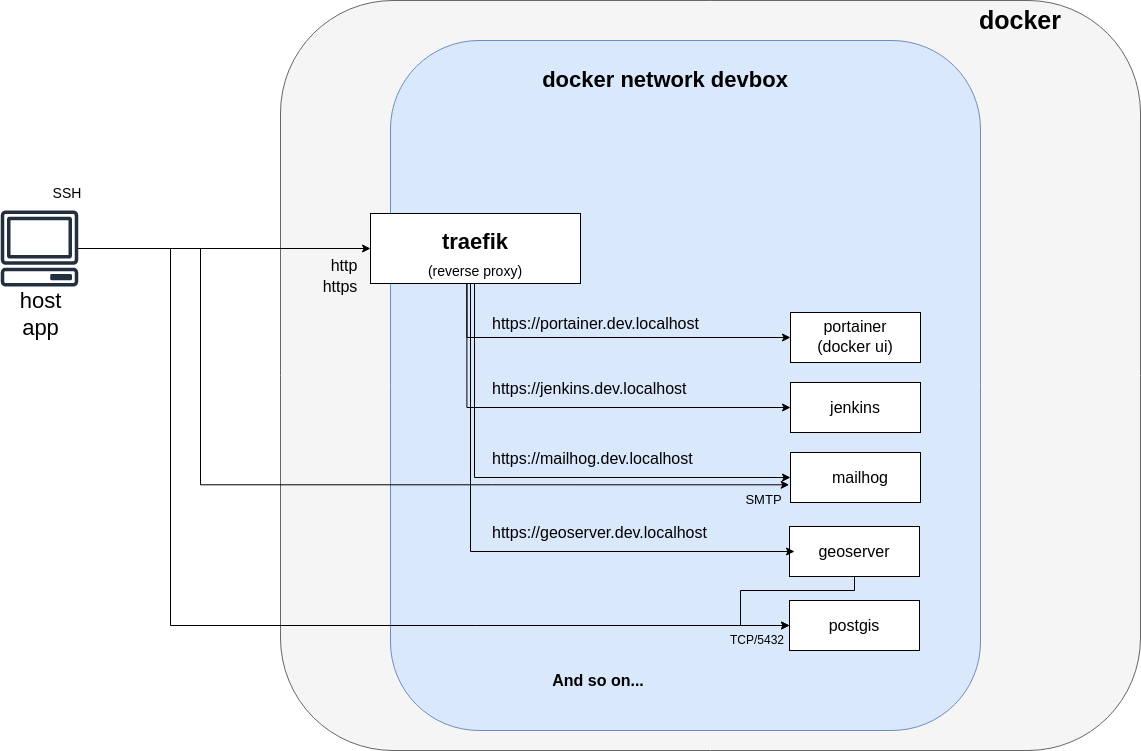

The diagram above was exported from draw.io. Its source (the exported page's mxGraphModel, read from the mxfile embedded in the PNG):
<mxGraphModel dx="1350" dy="878" grid="1" gridSize="10" guides="1" tooltips="1" connect="1" arrows="1" fold="1" page="1" pageScale="1" pageWidth="827" pageHeight="583" background="#ffffff" math="0" shadow="0">
  <root>
    <mxCell id="0" />
    <mxCell id="1" parent="0" />
    <mxCell id="TseycYVsiqoIh8Btd8lV-2320" value="" style="rounded=1;whiteSpace=wrap;html=1;fillColor=#f5f5f5;fontSize=22;strokeColor=#666666;fontColor=#333333;" parent="1" vertex="1">
      <mxGeometry x="480" y="160" width="860" height="750" as="geometry" />
    </mxCell>
    <mxCell id="TseycYVsiqoIh8Btd8lV-2259" value="" style="rounded=1;whiteSpace=wrap;html=1;fillColor=#dae8fc;fontSize=22;strokeColor=#6c8ebf;" parent="1" vertex="1">
      <mxGeometry x="590" y="200" width="590" height="690" as="geometry" />
    </mxCell>
    <mxCell id="TseycYVsiqoIh8Btd8lV-2271" value="&lt;div style=&quot;font-size: 22px&quot;&gt;&lt;font style=&quot;font-size: 22px&quot;&gt;&lt;b&gt;docker network devbox&lt;/b&gt;&lt;/font&gt;&lt;/div&gt;" style="text;html=1;strokeColor=none;fillColor=none;align=center;verticalAlign=middle;whiteSpace=wrap;rounded=0;fontSize=22;" parent="1" vertex="1">
      <mxGeometry x="640" y="220" width="450" height="40" as="geometry" />
    </mxCell>
    <mxCell id="TseycYVsiqoIh8Btd8lV-2272" style="edgeStyle=orthogonalEdgeStyle;rounded=0;orthogonalLoop=1;jettySize=auto;html=1;fontSize=22;entryX=-0.054;entryY=0.475;entryDx=0;entryDy=0;entryPerimeter=0;" parent="1" edge="1">
      <mxGeometry relative="1" as="geometry">
        <mxPoint x="1076.9631612903227" y="317.40526315789475" as="targetPoint" />
      </mxGeometry>
    </mxCell>
    <mxCell id="TseycYVsiqoIh8Btd8lV-2285" style="edgeStyle=orthogonalEdgeStyle;rounded=0;orthogonalLoop=1;jettySize=auto;html=1;entryX=0;entryY=0.5;entryDx=0;entryDy=0;fontSize=16;exitX=0.459;exitY=0.995;exitDx=0;exitDy=0;exitPerimeter=0;" parent="1" source="TseycYVsiqoIh8Btd8lV-2299" target="TseycYVsiqoIh8Btd8lV-2274" edge="1">
      <mxGeometry relative="1" as="geometry">
        <mxPoint x="670" y="455" as="sourcePoint" />
      </mxGeometry>
    </mxCell>
    <mxCell id="TseycYVsiqoIh8Btd8lV-2286" style="edgeStyle=orthogonalEdgeStyle;rounded=0;orthogonalLoop=1;jettySize=auto;html=1;entryX=0;entryY=0.5;entryDx=0;entryDy=0;exitX=0.459;exitY=1.002;exitDx=0;exitDy=0;fontSize=16;exitPerimeter=0;" parent="1" source="TseycYVsiqoIh8Btd8lV-2299" target="TseycYVsiqoIh8Btd8lV-2279" edge="1">
      <mxGeometry relative="1" as="geometry">
        <mxPoint x="670" y="455" as="sourcePoint" />
      </mxGeometry>
    </mxCell>
    <mxCell id="TseycYVsiqoIh8Btd8lV-2287" style="edgeStyle=orthogonalEdgeStyle;rounded=0;orthogonalLoop=1;jettySize=auto;html=1;entryX=0;entryY=0.5;entryDx=0;entryDy=0;exitX=0.449;exitY=0.998;exitDx=0;exitDy=0;fontSize=16;exitPerimeter=0;" parent="1" source="TseycYVsiqoIh8Btd8lV-2299" target="TseycYVsiqoIh8Btd8lV-2282" edge="1">
      <mxGeometry relative="1" as="geometry">
        <mxPoint x="670" y="455" as="sourcePoint" />
        <Array as="points">
          <mxPoint x="674" y="637" />
        </Array>
      </mxGeometry>
    </mxCell>
    <mxCell id="TseycYVsiqoIh8Btd8lV-2290" value="&lt;div style=&quot;text-align: right;&quot;&gt;&lt;span style=&quot;font-size: 16px; background-color: initial;&quot;&gt;http&lt;/span&gt;&lt;/div&gt;&lt;font style=&quot;font-size: 16px&quot;&gt;&lt;div style=&quot;text-align: right;&quot;&gt;&lt;span style=&quot;background-color: initial;&quot;&gt;https&lt;/span&gt;&lt;/div&gt;&lt;/font&gt;" style="text;html=1;strokeColor=none;fillColor=none;align=center;verticalAlign=middle;whiteSpace=wrap;rounded=0;fontSize=22;" parent="1" vertex="1">
      <mxGeometry x="520" y="420" width="40" height="26" as="geometry" />
    </mxCell>
    <mxCell id="TseycYVsiqoIh8Btd8lV-2291" value="https://portainer.dev.localhost" style="text;html=1;strokeColor=none;fillColor=none;align=left;verticalAlign=middle;whiteSpace=wrap;rounded=0;fontSize=16;" parent="1" vertex="1">
      <mxGeometry x="690" y="470" width="280" height="26" as="geometry" />
    </mxCell>
    <mxCell id="TseycYVsiqoIh8Btd8lV-2292" value="https://jenkins.dev.localhost" style="text;html=1;strokeColor=none;fillColor=none;align=left;verticalAlign=middle;whiteSpace=wrap;rounded=0;fontSize=16;" parent="1" vertex="1">
      <mxGeometry x="690" y="535" width="215" height="26" as="geometry" />
    </mxCell>
    <mxCell id="TseycYVsiqoIh8Btd8lV-2293" value="https://mailhog.dev.localhost" style="text;html=1;strokeColor=none;fillColor=none;align=left;verticalAlign=middle;whiteSpace=wrap;rounded=0;fontSize=16;" parent="1" vertex="1">
      <mxGeometry x="690" y="605" width="280" height="26" as="geometry" />
    </mxCell>
    <mxCell id="TseycYVsiqoIh8Btd8lV-2274" value="" style="rounded=0;whiteSpace=wrap;html=1;fontSize=16;" parent="1" vertex="1">
      <mxGeometry x="990" y="472" width="130" height="50" as="geometry" />
    </mxCell>
    <mxCell id="TseycYVsiqoIh8Btd8lV-2275" value="&lt;div style=&quot;font-size: 16px;&quot;&gt;portainer&lt;/div&gt;&lt;div style=&quot;font-size: 16px;&quot;&gt;(docker ui)&lt;br style=&quot;font-size: 16px;&quot;&gt;&lt;/div&gt;" style="text;html=1;strokeColor=none;fillColor=none;align=center;verticalAlign=middle;whiteSpace=wrap;rounded=0;fontSize=16;" parent="1" vertex="1">
      <mxGeometry x="970" y="470" width="170" height="52" as="geometry" />
    </mxCell>
    <mxCell id="TseycYVsiqoIh8Btd8lV-2279" value="" style="rounded=0;whiteSpace=wrap;html=1;fontSize=16;" parent="1" vertex="1">
      <mxGeometry x="990" y="542" width="130" height="50" as="geometry" />
    </mxCell>
    <mxCell id="TseycYVsiqoIh8Btd8lV-2280" value="jenkins" style="text;html=1;strokeColor=none;fillColor=none;align=center;verticalAlign=middle;whiteSpace=wrap;rounded=0;fontSize=16;" parent="1" vertex="1">
      <mxGeometry x="1000" y="552" width="110" height="30" as="geometry" />
    </mxCell>
    <mxCell id="TseycYVsiqoIh8Btd8lV-2305" value="&lt;b&gt;And so on...&lt;/b&gt;" style="text;html=1;strokeColor=none;fillColor=none;align=center;verticalAlign=middle;whiteSpace=wrap;rounded=0;fontSize=16;" parent="1" vertex="1">
      <mxGeometry x="727.5" y="830" width="140" height="20" as="geometry" />
    </mxCell>
    <mxCell id="m_Df2J9mAvVdAe0TUFZD-22" style="edgeStyle=orthogonalEdgeStyle;rounded=0;orthogonalLoop=1;jettySize=auto;html=1;entryX=0;entryY=0.5;entryDx=0;entryDy=0;" parent="1" source="TseycYVsiqoIh8Btd8lV-2307" target="m_Df2J9mAvVdAe0TUFZD-12" edge="1">
      <mxGeometry relative="1" as="geometry">
        <Array as="points">
          <mxPoint x="370" y="408" />
          <mxPoint x="370" y="785" />
        </Array>
      </mxGeometry>
    </mxCell>
    <mxCell id="Nu9fu0Hgu6W6abgyHxsH-1" style="edgeStyle=orthogonalEdgeStyle;rounded=0;orthogonalLoop=1;jettySize=auto;html=1;entryX=0;entryY=0.5;entryDx=0;entryDy=0;" parent="1" source="TseycYVsiqoIh8Btd8lV-2307" target="TseycYVsiqoIh8Btd8lV-2299" edge="1">
      <mxGeometry relative="1" as="geometry">
        <mxPoint x="573" y="409" as="targetPoint" />
      </mxGeometry>
    </mxCell>
    <mxCell id="Nu9fu0Hgu6W6abgyHxsH-2" style="edgeStyle=orthogonalEdgeStyle;rounded=0;orthogonalLoop=1;jettySize=auto;html=1;entryX=-0.01;entryY=0.646;entryDx=0;entryDy=0;entryPerimeter=0;" parent="1" source="TseycYVsiqoIh8Btd8lV-2307" target="TseycYVsiqoIh8Btd8lV-2282" edge="1">
      <mxGeometry relative="1" as="geometry">
        <Array as="points">
          <mxPoint x="400" y="408" />
          <mxPoint x="400" y="644" />
        </Array>
      </mxGeometry>
    </mxCell>
    <mxCell id="TseycYVsiqoIh8Btd8lV-2307" value="" style="outlineConnect=0;fontColor=#232F3E;gradientColor=none;fillColor=#232F3E;strokeColor=none;dashed=0;verticalLabelPosition=bottom;verticalAlign=top;align=center;html=1;fontSize=12;fontStyle=0;aspect=fixed;pointerEvents=1;shape=mxgraph.aws4.client;" parent="1" vertex="1">
      <mxGeometry x="200" y="370" width="78" height="76" as="geometry" />
    </mxCell>
    <mxCell id="TseycYVsiqoIh8Btd8lV-2319" value="host app" style="text;html=1;strokeColor=none;fillColor=none;align=center;verticalAlign=middle;whiteSpace=wrap;rounded=0;fontSize=22;" parent="1" vertex="1">
      <mxGeometry x="220" y="461" width="41" height="26" as="geometry" />
    </mxCell>
    <mxCell id="TseycYVsiqoIh8Btd8lV-2321" value="&lt;b&gt;&lt;font style=&quot;font-size: 25px&quot;&gt;docker&lt;/font&gt;&lt;/b&gt;" style="text;html=1;strokeColor=none;fillColor=none;align=center;verticalAlign=middle;whiteSpace=wrap;rounded=0;fontSize=22;" parent="1" vertex="1">
      <mxGeometry x="1100" y="160" width="240" height="40" as="geometry" />
    </mxCell>
    <mxCell id="m_Df2J9mAvVdAe0TUFZD-6" value="&lt;font style=&quot;font-size: 13px&quot;&gt;SMTP&lt;/font&gt;" style="text;html=1;strokeColor=none;fillColor=none;align=center;verticalAlign=middle;whiteSpace=wrap;rounded=0;fontSize=22;" parent="1" vertex="1">
      <mxGeometry x="942" y="652" width="43" height="10" as="geometry" />
    </mxCell>
    <mxCell id="m_Df2J9mAvVdAe0TUFZD-10" value="" style="group" parent="1" vertex="1" connectable="0">
      <mxGeometry x="985" y="612" width="140" height="50" as="geometry" />
    </mxCell>
    <mxCell id="TseycYVsiqoIh8Btd8lV-2282" value="" style="rounded=0;whiteSpace=wrap;html=1;fontSize=16;" parent="m_Df2J9mAvVdAe0TUFZD-10" vertex="1">
      <mxGeometry x="5" width="130" height="50" as="geometry" />
    </mxCell>
    <mxCell id="TseycYVsiqoIh8Btd8lV-2283" value="mailhog" style="text;html=1;strokeColor=none;fillColor=none;align=center;verticalAlign=middle;whiteSpace=wrap;rounded=0;fontSize=16;" parent="m_Df2J9mAvVdAe0TUFZD-10" vertex="1">
      <mxGeometry x="10" y="10" width="130" height="30" as="geometry" />
    </mxCell>
    <mxCell id="m_Df2J9mAvVdAe0TUFZD-11" value="" style="group" parent="1" vertex="1" connectable="0">
      <mxGeometry x="984" y="760" width="140" height="50" as="geometry" />
    </mxCell>
    <mxCell id="m_Df2J9mAvVdAe0TUFZD-12" value="" style="rounded=0;whiteSpace=wrap;html=1;fontSize=16;" parent="m_Df2J9mAvVdAe0TUFZD-11" vertex="1">
      <mxGeometry x="5" width="130" height="50" as="geometry" />
    </mxCell>
    <mxCell id="m_Df2J9mAvVdAe0TUFZD-13" value="postgis" style="text;html=1;strokeColor=none;fillColor=none;align=center;verticalAlign=middle;whiteSpace=wrap;rounded=0;fontSize=16;" parent="m_Df2J9mAvVdAe0TUFZD-11" vertex="1">
      <mxGeometry x="10" y="10" width="120" height="30" as="geometry" />
    </mxCell>
    <mxCell id="m_Df2J9mAvVdAe0TUFZD-18" value="" style="group" parent="1" vertex="1" connectable="0">
      <mxGeometry x="984" y="690" width="140" height="50" as="geometry" />
    </mxCell>
    <mxCell id="m_Df2J9mAvVdAe0TUFZD-19" value="" style="rounded=0;whiteSpace=wrap;html=1;fontSize=16;" parent="m_Df2J9mAvVdAe0TUFZD-18" vertex="1">
      <mxGeometry x="5" y="-4" width="130" height="50" as="geometry" />
    </mxCell>
    <mxCell id="m_Df2J9mAvVdAe0TUFZD-20" value="geoserver" style="text;html=1;strokeColor=none;fillColor=none;align=center;verticalAlign=middle;whiteSpace=wrap;rounded=0;fontSize=16;" parent="m_Df2J9mAvVdAe0TUFZD-18" vertex="1">
      <mxGeometry x="10" y="6" width="120" height="30" as="geometry" />
    </mxCell>
    <mxCell id="m_Df2J9mAvVdAe0TUFZD-23" value="&lt;font style=&quot;font-size: 12px&quot;&gt;TCP/5432&lt;/font&gt;" style="text;html=1;strokeColor=none;fillColor=none;align=center;verticalAlign=middle;whiteSpace=wrap;rounded=0;" parent="1" vertex="1">
      <mxGeometry x="930" y="790" width="54" height="20" as="geometry" />
    </mxCell>
    <mxCell id="m_Df2J9mAvVdAe0TUFZD-25" style="edgeStyle=orthogonalEdgeStyle;rounded=0;orthogonalLoop=1;jettySize=auto;html=1;exitX=0.5;exitY=1;exitDx=0;exitDy=0;entryX=0;entryY=0.5;entryDx=0;entryDy=0;" parent="1" source="m_Df2J9mAvVdAe0TUFZD-19" target="m_Df2J9mAvVdAe0TUFZD-12" edge="1">
      <mxGeometry relative="1" as="geometry">
        <mxPoint x="980" y="785" as="targetPoint" />
        <Array as="points">
          <mxPoint x="1054" y="750" />
          <mxPoint x="940" y="750" />
          <mxPoint x="940" y="785" />
        </Array>
      </mxGeometry>
    </mxCell>
    <mxCell id="m_Df2J9mAvVdAe0TUFZD-28" value="https://geoserver.dev.localhost" style="text;html=1;strokeColor=none;fillColor=none;align=left;verticalAlign=middle;whiteSpace=wrap;rounded=0;fontSize=16;" parent="1" vertex="1">
      <mxGeometry x="690" y="679" width="250" height="26" as="geometry" />
    </mxCell>
    <mxCell id="m_Df2J9mAvVdAe0TUFZD-30" value="" style="group" parent="1" vertex="1" connectable="0">
      <mxGeometry x="570" y="337" width="210" height="110" as="geometry" />
    </mxCell>
    <mxCell id="TseycYVsiqoIh8Btd8lV-2298" value="" style="group;fontSize=22;" parent="m_Df2J9mAvVdAe0TUFZD-30" vertex="1" connectable="0">
      <mxGeometry width="210" height="110" as="geometry" />
    </mxCell>
    <mxCell id="TseycYVsiqoIh8Btd8lV-2299" value="" style="rounded=0;whiteSpace=wrap;html=1;fontSize=22;" parent="TseycYVsiqoIh8Btd8lV-2298" vertex="1">
      <mxGeometry y="36" width="210" height="70" as="geometry" />
    </mxCell>
    <mxCell id="TseycYVsiqoIh8Btd8lV-2300" value="&lt;div&gt;&lt;b&gt;traefik&lt;/b&gt;&lt;/div&gt;&lt;div&gt;&lt;font style=&quot;font-size: 14px&quot;&gt;(reverse proxy)&lt;/font&gt;&lt;br&gt;&lt;/div&gt;" style="text;html=1;strokeColor=none;fillColor=none;align=center;verticalAlign=middle;whiteSpace=wrap;rounded=0;fontSize=22;" parent="TseycYVsiqoIh8Btd8lV-2298" vertex="1">
      <mxGeometry x="10" y="55.5" width="190" height="44.5" as="geometry" />
    </mxCell>
    <mxCell id="m_Df2J9mAvVdAe0TUFZD-31" style="edgeStyle=orthogonalEdgeStyle;rounded=0;orthogonalLoop=1;jettySize=auto;html=1;entryX=0;entryY=0.5;entryDx=0;entryDy=0;" parent="1" source="TseycYVsiqoIh8Btd8lV-2299" target="m_Df2J9mAvVdAe0TUFZD-20" edge="1">
      <mxGeometry relative="1" as="geometry">
        <Array as="points">
          <mxPoint x="670" y="711" />
        </Array>
      </mxGeometry>
    </mxCell>
    <mxCell id="m_Df2J9mAvVdAe0TUFZD-33" value="&lt;font style=&quot;font-size: 14px&quot;&gt;SSH&lt;/font&gt;" style="text;html=1;strokeColor=none;fillColor=none;align=center;verticalAlign=middle;whiteSpace=wrap;rounded=0;fontSize=22;" parent="1" vertex="1">
      <mxGeometry x="247" y="338" width="40" height="26" as="geometry" />
    </mxCell>
  </root>
</mxGraphModel>